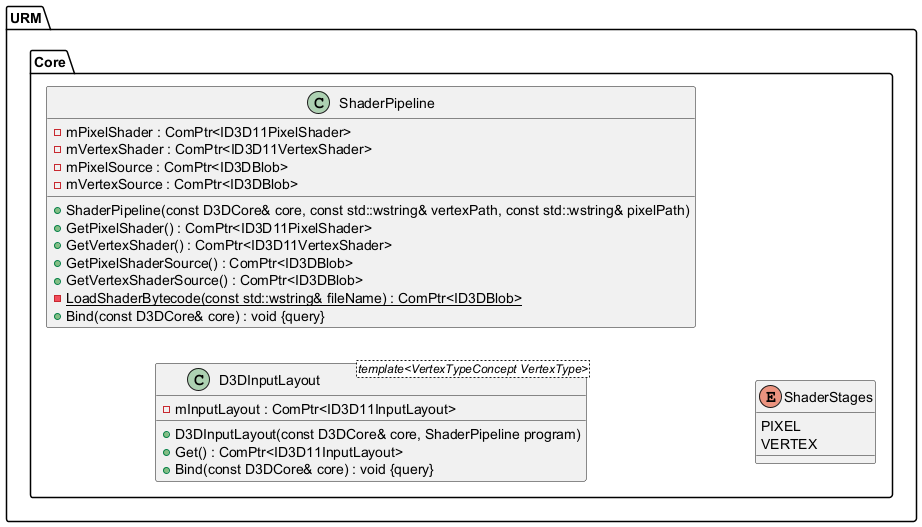

The diagram above was rendered by PlantUML. Its source (embedded in the PNG):
@startuml
left to right direction





/' Objects '/

namespace URM {
	namespace Core {
		class D3DInputLayout <template<VertexTypeConcept VertexType>> {
			+D3DInputLayout(const D3DCore& core, ShaderPipeline program)
			+Get() : ComPtr<ID3D11InputLayout>
			-mInputLayout : ComPtr<ID3D11InputLayout>
			+Bind(const D3DCore& core) : void {query}
		}

		class ShaderPipeline {
			+ShaderPipeline(const D3DCore& core, const std::wstring& vertexPath, const std::wstring& pixelPath)
			+GetPixelShader() : ComPtr<ID3D11PixelShader>
			-mPixelShader : ComPtr<ID3D11PixelShader>
			+GetVertexShader() : ComPtr<ID3D11VertexShader>
			-mVertexShader : ComPtr<ID3D11VertexShader>
			+GetPixelShaderSource() : ComPtr<ID3DBlob>
			+GetVertexShaderSource() : ComPtr<ID3DBlob>
			-{static} LoadShaderBytecode(const std::wstring& fileName) : ComPtr<ID3DBlob>
			-mPixelSource : ComPtr<ID3DBlob>
			-mVertexSource : ComPtr<ID3DBlob>
			+Bind(const D3DCore& core) : void {query}
		}

		enum ShaderStages {
			PIXEL
			VERTEX
		}
	}
}





/' Inheritance relationships '/




/' Aggregation relationships '/





/' Nested objects '/



@enduml